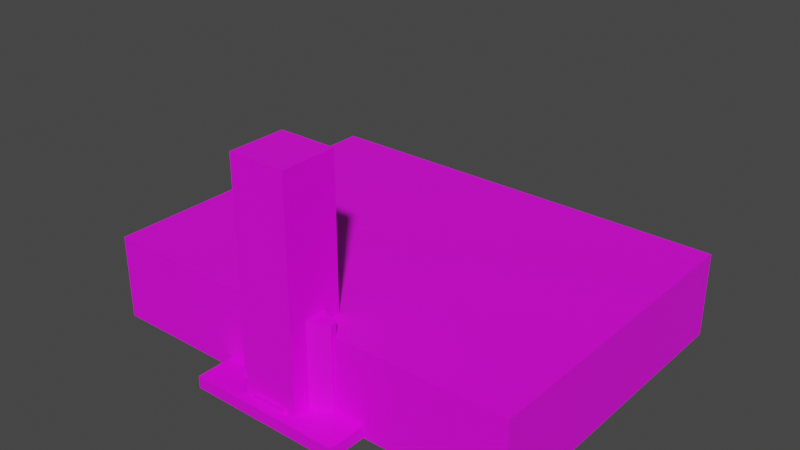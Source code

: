 # Source: placeholders.blend  (saved by Blender 3.1.7; exported with 4.5.12 LTS)
import bpy
from mathutils import Matrix  # noqa: F401  (used for matrix-valued properties, if any)

bpy.ops.wm.read_factory_settings(use_empty=True)
scene = bpy.context.scene
scene.name = 'Scene'

# ---- collections
col_collection = bpy.data.collections.new('Collection'); scene.collection.children.link(col_collection)
col_props = bpy.data.collections.new('Props'); scene.collection.children.link(col_props)

# ---- images (referenced by path relative to the original .blend; pixels are not part of the script)
import os
ASSET_DIR = os.environ.get("B2B_ASSET_DIR", "")  # directory of the original .blend (textures are referenced by path, not embedded)
HERE = os.path.dirname(os.path.abspath(__file__))  # packed textures are extracted next to this script under _unpacked/

def load_image(name, relpath, width, height, colorspace="sRGB"):
    """Load a texture the original file referenced (path relative to the .blend, or extracted next to this script)."""
    p = next((c for c in (os.path.join(HERE, relpath), os.path.join(ASSET_DIR, relpath)) if relpath and os.path.exists(c)), "")
    if p:
        img = bpy.data.images.load(p, check_existing=True)
        img.name = name
    else:  # same state as the original file: an image datablock whose file is absent (Cycles renders it pink)
        img = bpy.data.images.new(name, width, height)
        img.source = "FILE"
        img.filepath = "//" + (relpath or name)
    img.colorspace_settings.name = colorspace
    return img
img_crowd_png = load_image('crowd.png', 'crowd.png', 1024, 1024, 'sRGB')
img_fence_png = load_image('fence.png', 'fence.png', 1024, 1024, 'sRGB')
img_score_board_texture_png = load_image('score_board_texture.png', 'score_board_texture.png', 1024, 1024, 'sRGB')
img_prop_texture_png = load_image('prop_texture.png', 'prop_texture.png', 1024, 1024, 'sRGB')

# ---- materials (node trees are filled in below, after node groups)
mat_crowd = bpy.data.materials.new('crowd')
mat_crowd.use_transparent_shadow = False
mat_fence = bpy.data.materials.new('fence')
mat_fence.alpha_threshold = 0.0
mat_fence.use_backface_culling = True
mat_fence.use_transparent_shadow = False
mat_fence_shadow = bpy.data.materials.new('fence shadow')
mat_fence_shadow.use_backface_culling = True
mat_fence_shadow.use_transparent_shadow = False
mat_scoreboard = bpy.data.materials.new('scoreboard')
mat_scoreboard.use_transparent_shadow = False
mat_scoreboard_shadow = bpy.data.materials.new('scoreboard shadow')
mat_scoreboard_shadow.use_transparent_shadow = False
mat_prop = bpy.data.materials.new('Prop')
mat_prop.use_transparent_shadow = False

# ---- material node trees
mat_crowd.use_nodes = True; mat_crowd.node_tree.nodes.clear()
_N = mat_crowd.node_tree.nodes; _L = mat_crowd.node_tree.links
n0 = _N.new('ShaderNodeBsdfPrincipled'); n0.name = 'Principled BSDF'; n0.location = (10, 300)
n0.distribution = 'GGX'
n0.subsurface_method = 'BURLEY'
n0.inputs[3].default_value = 1.45
n0.inputs[27].default_value = (0.0, 0.0, 0.0, 1.0)
n0.inputs[28].default_value = 1.0
n1 = _N.new('ShaderNodeOutputMaterial'); n1.name = 'Material Output'; n1.location = (300, 300)
n2 = _N.new('ShaderNodeTexImage'); n2.name = 'Image Texture'; n2.location = (-280, 280)
n2.image = img_crowd_png
n2.interpolation = 'Closest'
_L.new(n0.outputs[0], n1.inputs[0])
_L.new(n2.outputs[0], n0.inputs[0])
n1.is_active_output = True
mat_fence.use_nodes = True; mat_fence.node_tree.nodes.clear()
_N = mat_fence.node_tree.nodes; _L = mat_fence.node_tree.links
n0 = _N.new('ShaderNodeBsdfPrincipled'); n0.name = 'Principled BSDF'; n0.location = (10, 300)
n0.distribution = 'GGX'
n0.subsurface_method = 'BURLEY'
n0.inputs[3].default_value = 1.45
n0.inputs[27].default_value = (0.0, 0.0, 0.0, 1.0)
n0.inputs[28].default_value = 1.0
n1 = _N.new('ShaderNodeOutputMaterial'); n1.name = 'Material Output'; n1.location = (300, 300)
n2 = _N.new('ShaderNodeTexImage'); n2.name = 'Image Texture'; n2.location = (-280, 280)
n2.image = img_fence_png
n2.interpolation = 'Closest'
_L.new(n0.outputs[0], n1.inputs[0])
_L.new(n2.outputs[0], n0.inputs[0])
n1.is_active_output = True
mat_fence_shadow.use_nodes = True; mat_fence_shadow.node_tree.nodes.clear()
_N = mat_fence_shadow.node_tree.nodes; _L = mat_fence_shadow.node_tree.links
n0 = _N.new('ShaderNodeBsdfPrincipled'); n0.name = 'Principled BSDF'; n0.location = (10, 300)
n0.distribution = 'GGX'
n0.subsurface_method = 'BURLEY'
n0.inputs[3].default_value = 1.45
n0.inputs[27].default_value = (0.0, 0.0, 0.0, 1.0)
n0.inputs[28].default_value = 1.0
n1 = _N.new('ShaderNodeOutputMaterial'); n1.name = 'Material Output'; n1.location = (300, 300)
n2 = _N.new('ShaderNodeTexImage'); n2.name = 'Image Texture'; n2.location = (-280, 280)
n2.image = img_fence_png
_L.new(n0.outputs[0], n1.inputs[0])
_L.new(n2.outputs[0], n0.inputs[0])
n1.is_active_output = True
mat_scoreboard.use_nodes = True; mat_scoreboard.node_tree.nodes.clear()
_N = mat_scoreboard.node_tree.nodes; _L = mat_scoreboard.node_tree.links
n0 = _N.new('ShaderNodeBsdfPrincipled'); n0.name = 'Principled BSDF'; n0.location = (10, 300)
n0.distribution = 'GGX'
n0.subsurface_method = 'BURLEY'
n0.inputs[3].default_value = 1.45
n0.inputs[27].default_value = (0.0, 0.0, 0.0, 1.0)
n0.inputs[28].default_value = 1.0
n1 = _N.new('ShaderNodeOutputMaterial'); n1.name = 'Material Output'; n1.location = (300, 300)
n2 = _N.new('ShaderNodeTexImage'); n2.name = 'Image Texture'; n2.location = (-280, 280)
n2.image = img_score_board_texture_png
n2.interpolation = 'Closest'
_L.new(n0.outputs[0], n1.inputs[0])
_L.new(n2.outputs[0], n0.inputs[0])
n1.is_active_output = True
mat_scoreboard_shadow.use_nodes = True; mat_scoreboard_shadow.node_tree.nodes.clear()
_N = mat_scoreboard_shadow.node_tree.nodes; _L = mat_scoreboard_shadow.node_tree.links
n0 = _N.new('ShaderNodeBsdfPrincipled'); n0.name = 'Principled BSDF'; n0.location = (10, 300)
n0.distribution = 'GGX'
n0.subsurface_method = 'BURLEY'
n0.inputs[3].default_value = 1.45
n0.inputs[27].default_value = (0.0, 0.0, 0.0, 1.0)
n0.inputs[28].default_value = 1.0
n1 = _N.new('ShaderNodeOutputMaterial'); n1.name = 'Material Output'; n1.location = (300, 300)
n2 = _N.new('ShaderNodeTexImage'); n2.name = 'Image Texture'; n2.location = (-280, 280)
n2.image = img_score_board_texture_png
n2.interpolation = 'Closest'
_L.new(n0.outputs[0], n1.inputs[0])
_L.new(n2.outputs[0], n0.inputs[0])
n1.is_active_output = True
mat_prop.use_nodes = True; mat_prop.node_tree.nodes.clear()
_N = mat_prop.node_tree.nodes; _L = mat_prop.node_tree.links
n0 = _N.new('ShaderNodeBsdfPrincipled'); n0.name = 'Principled BSDF'; n0.location = (10, 300)
n0.distribution = 'GGX'
n0.subsurface_method = 'RANDOM_WALK_SKIN'
n0.inputs[3].default_value = 1.45
n0.inputs[27].default_value = (0.0, 0.0, 0.0, 1.0)
n0.inputs[28].default_value = 1.0
n1 = _N.new('ShaderNodeOutputMaterial'); n1.name = 'Material Output'; n1.location = (300, 300)
n2 = _N.new('ShaderNodeTexImage'); n2.name = 'Image Texture'; n2.location = (-280, 280)
n2.image = img_prop_texture_png
_L.new(n0.outputs[0], n1.inputs[0])
_L.new(n2.outputs[0], n0.inputs[0])
n1.is_active_output = True

# ---- world
world_world = bpy.data.worlds.new('World'); scene.world = world_world
world_world.use_nodes = True; world_world.node_tree.nodes.clear()
_N = world_world.node_tree.nodes; _L = world_world.node_tree.links
n0 = _N.new('ShaderNodeOutputWorld'); n0.name = 'World Output'; n0.location = (300, 300)
n1 = _N.new('ShaderNodeBackground'); n1.name = 'Background'; n1.location = (10, 300)
n1.inputs[0].default_value = (0.05088, 0.05088, 0.05088, 1.0)
_L.new(n1.outputs[0], n0.inputs[0])
n0.is_active_output = True
world_world.color = (0.05088, 0.05088, 0.05088)
world_world.use_sun_shadow = False
world_world.sun_shadow_jitter_overblur = 0.0

# ---- meshes
me_plane_061 = bpy.data.meshes.new('Plane.061')
me_plane_061.from_pydata([(0.0, 5.464e-08, 2.388e-15), (8.0, 5.464e-08, 2.388e-15), (0.0, -5.464e-08, 2.5), (8.0, -5.464e-08, 2.5)], [], [(0, 1, 3, 2)])
_uv = me_plane_061.uv_layers.new(name='UVMap')
_uv.uv.foreach_set('vector', [0.0, 0.0008105, 1.0, 0.0008105, 1.0, 0.5008, 0.0, 0.5008])
me_plane_061.materials.append(mat_crowd)
me_plane_061.use_remesh_fix_poles = True
me_plane_061.use_remesh_preserve_attributes = False
me_plane_061.update()
me_plane_062 = bpy.data.meshes.new('Plane.062')
me_plane_062.from_pydata([(-2.0, 2.186e-08, 0.0), (2.0, 2.186e-08, 0.0), (-2.0, -2.186e-08, 1.0), (2.0, -2.186e-08, 1.0), (-2.0, -0.1413, 0.0), (2.0, -0.1413, 0.0), (-2.0, 0.1413, 0.0), (2.0, 0.1413, 0.0)], [], [(0, 1, 3, 2), (4, 5, 7, 6)])
me_plane_062.polygons.foreach_set('material_index', [0, 1])
_uv = me_plane_062.uv_layers.new(name='UVMap')
_uv.uv.foreach_set('vector', [0.0, 0.0008105, 1.0, 0.0008105, 1.0, 0.223, 0.0, 0.223, 0.0, 0.4547, 1.0, 0.4547, 1.0, 0.5008, 0.0, 0.5008])
me_plane_062.materials.append(mat_fence)
me_plane_062.materials.append(mat_fence_shadow)
me_plane_062.use_remesh_fix_poles = True
me_plane_062.use_remesh_preserve_attributes = False
me_plane_062.update()
me_plane_063 = bpy.data.meshes.new('Plane.063')
me_plane_063.from_pydata([(-2.0, 2.186e-08, 0.0), (2.0, 2.186e-08, 0.0), (-2.0, -2.186e-08, 1.0), (2.0, -2.186e-08, 1.0), (-2.0, -0.1413, 0.0), (2.0, -0.1413, 0.0), (-2.0, 0.1413, 0.0), (2.0, 0.1413, 0.0)], [], [(0, 1, 3, 2), (4, 5, 7, 6)])
me_plane_063.polygons.foreach_set('material_index', [0, 1])
_uv = me_plane_063.uv_layers.new(name='UVMap')
_uv.uv.foreach_set('vector', [0.0, 0.2239, 1.0, 0.2239, 1.0, 0.4461, 0.0, 0.4461, 0.0, 0.4547, 1.0, 0.4547, 1.0, 0.5008, 0.0, 0.5008])
me_plane_063.materials.append(mat_fence)
me_plane_063.materials.append(mat_fence_shadow)
me_plane_063.use_remesh_fix_poles = True
me_plane_063.use_remesh_preserve_attributes = False
me_plane_063.update()
me_cube_001 = bpy.data.meshes.new('Cube.001')
me_cube_001.from_pydata([(-3.0, -0.1, 0.4), (-3.0, -0.1, 1.9), (-3.0, 0.1, 0.4), (-3.0, 0.1, 1.9), (3.0, -0.1, 0.4), (3.0, -0.1, 1.9), (3.0, 0.1, 0.4), (3.0, 0.1, 1.9), (2.375, -0.085, 1.49e-08), (2.375, -0.085, 0.4), (2.375, 0.165, 1.49e-08), (2.375, 0.165, 0.4), (2.625, -0.085, 1.49e-08), (2.625, -0.085, 0.4), (2.625, 0.165, 1.49e-08), (2.625, 0.165, 0.4), (-2.625, -0.085, 1.49e-08), (-2.625, -0.085, 0.4), (-2.625, 0.165, 1.49e-08), (-2.625, 0.165, 0.4), (-2.375, -0.085, 1.49e-08), (-2.375, -0.085, 0.4), (-2.375, 0.165, 1.49e-08), (-2.375, 0.165, 0.4), (-3.0, -0.225, 0.0), (3.0, -0.225, 0.0), (-3.0, 0.225, 0.0), (3.0, 0.225, 0.0), (-1.503, 0.1, 1.9), (1.501, 0.1, 1.9), (1.501, -0.1, 1.9), (-1.503, -0.1, 1.9)], [], [(0, 1, 3, 2), (6, 7, 5, 4), (4, 5, 30, 31, 1, 0), (28, 3, 1, 31), (8, 9, 11, 10), (22, 23, 21, 20), (14, 15, 13, 12), (12, 13, 9, 8), (16, 17, 19, 18), (20, 21, 17, 16), (24, 25, 27, 26), (7, 29, 30, 5), (29, 28, 31, 30)])
me_cube_001.polygons.foreach_set('material_index', [0, 0, 0, 0, 0, 0, 0, 0, 0, 0, 1, 0, 0])
_uv = me_cube_001.uv_layers.new(name='UVMap')
_uv.uv.foreach_set('vector', [0.2539, 0.04964, 0.4974, 0.04964, 0.4974, 0.09847, 0.2539, 0.09847, 0.7512, 0.04868, 0.9976, 0.04868, 0.9976, 0.101, 0.7512, 0.101, 0.9994, 0.1256, 0.9994, 0.4997, 0.7499, 0.4997, 0.2499, 0.4997, 0.0007567, 0.4997, 0.0007567, 0.1256, 0.2529, 0.04971, 0.3152, 0.04971, 0.3152, 0.1006, 0.2529, 0.1006, 0.08295, 0.03252, 0.08295, 0.1249, 0.04185, 0.1249, 0.04185, 0.03252, 0.08298, 0.0326, 0.08298, 0.1255, 0.04229, 0.1255, 0.04229, 0.0326, 0.08288, 0.03252, 0.08288, 0.1249, 0.04177, 0.1249, 0.04177, 0.03252, 0.04177, 0.03252, 0.04177, 0.1249, 0.0006674, 0.1249, 0.0006674, 0.03252, 0.08295, 0.03198, 0.08295, 0.125, 0.04212, 0.125, 0.04212, 0.03198, 0.04136, 0.0322, 0.04136, 0.1251, 0.0004103, 0.1251, 0.0004103, 0.0322, 0.1719, 0.05574, 0.2473, 0.05574, 0.2473, 0.09342, 0.1719, 0.09342, 0.7517, 0.04964, 0.933, 0.04964, 0.933, 0.1002, 0.7517, 0.1002, 0.5031, 0.05026, 0.6647, 0.05026, 0.6647, 0.09897, 0.5031, 0.09897])
me_cube_001.materials.append(mat_scoreboard)
me_cube_001.materials.append(mat_scoreboard_shadow)
me_cube_001.use_remesh_fix_poles = True
me_cube_001.use_remesh_preserve_attributes = False
me_cube_001.update()
me_cube = bpy.data.meshes.new('Cube')
me_cube.from_pydata([(-6.2, -1.6, 0.0), (-6.2, -1.6, 12.5), (-6.2, 1.6, 0.0), (-6.2, 1.6, 12.5), (6.2, -0.3805, 0.0), (6.2, -0.3805, 12.5), (6.2, 0.3805, 0.0), (6.2, 0.3805, 12.5), (3.059, 1.6, 0.0), (3.059, 1.6, 12.5), (3.059, -1.6, 0.0), (3.059, -1.6, 12.5)], [], [(0, 1, 3, 2), (8, 9, 7, 6), (6, 7, 5, 4), (10, 11, 1, 0), (9, 3, 1, 11), (7, 9, 11, 5), (4, 5, 11, 10), (2, 3, 9, 8)])
_uv = me_cube.uv_layers.new(name='UVMap')
_uv.uv.foreach_set('vector', [0.5215, 0.4693, 0.5215, 0.4693, 0.5215, 0.4693, 0.5215, 0.4693, 0.7439, 0.2548, 0.7439, 0.4884, 0.8059, 0.4884, 0.8059, 0.2548, 0.5215, 0.4693, 0.5215, 0.4693, 0.5215, 0.4693, 0.5215, 0.4693, 0.7433, 0.2545, 0.7433, 0.4849, 0.563, 0.4849, 0.563, 0.2545, 0.5215, 0.4693, 0.5215, 0.4693, 0.5215, 0.4693, 0.5215, 0.4693, 0.5215, 0.4693, 0.5215, 0.4693, 0.5215, 0.4693, 0.5215, 0.4693, 0.8045, 0.2545, 0.8045, 0.4849, 0.7433, 0.4849, 0.7433, 0.2545, 0.5611, 0.2548, 0.5611, 0.4884, 0.7439, 0.4884, 0.7439, 0.2548])
me_cube.materials.append(mat_prop)
me_cube.use_remesh_fix_poles = True
me_cube.use_remesh_preserve_attributes = False
me_cube.update()
me_cube_010 = bpy.data.meshes.new('Cube.010')
me_cube_010.from_pydata([(-28.0, 0.0, 0.0), (-28.0, 0.0, 11.0), (-28.0, 41.0, 0.0), (-28.0, 41.0, 11.0), (28.0, 0.0, 0.0), (28.0, 0.0, 11.0), (28.0, 41.0, 0.0), (28.0, 41.0, 11.0)], [], [(0, 1, 3, 2), (2, 3, 7, 6), (6, 7, 5, 4), (4, 5, 1, 0), (7, 3, 1, 5)])
_uv = me_cube_010.uv_layers.new(name='UVMap')
_uv.uv.foreach_set('vector', [0.3252, 0.4748, 0.3252, 0.4748, 0.3252, 0.4748, 0.3252, 0.4748, 0.3252, 0.4748, 0.3252, 0.4748, 0.3252, 0.4748, 0.3252, 0.4748, 0.3252, 0.4748, 0.3252, 0.4748, 0.3252, 0.4748, 0.3252, 0.4748, 0.8047, 0.02765, 0.8047, 0.1747, 0.01376, 0.1747, 0.01376, 0.02765, 0.3252, 0.4748, 0.3252, 0.4748, 0.3252, 0.4748, 0.3252, 0.4748])
me_cube_010.materials.append(mat_prop)
me_cube_010.use_remesh_fix_poles = True
me_cube_010.use_remesh_preserve_attributes = False
me_cube_010.update()
me_cube_011 = bpy.data.meshes.new('Cube.011')
me_cube_011.from_pydata([(-5.6, -1.6, 0.0), (-5.6, -1.6, 3.67), (-5.6, 1.6, 0.0), (-5.6, 1.6, 3.67), (5.6, -0.3043, 0.0), (5.6, -0.3043, 3.67), (5.6, 0.3043, 0.0), (5.6, 0.3043, 3.67), (3.075, 1.6, 0.0), (3.075, 1.6, 3.67), (3.075, -1.6, 0.0), (3.075, -1.6, 3.67)], [], [(0, 1, 3, 2), (8, 9, 7, 6), (6, 7, 5, 4), (10, 11, 1, 0), (9, 3, 1, 11), (7, 9, 11, 5), (4, 5, 11, 10), (2, 3, 9, 8)])
_uv = me_cube_011.uv_layers.new(name='UVMap')
_uv.uv.foreach_set('vector', [0.5347, 0.4827, 0.5347, 0.4827, 0.5347, 0.4827, 0.5347, 0.4827, 0.4883, 0.2368, 0.4883, 0.3075, 0.5397, 0.3075, 0.5397, 0.2368, 0.5347, 0.4827, 0.5347, 0.4827, 0.5347, 0.4827, 0.5347, 0.4827, 0.4935, 0.2367, 0.4935, 0.3076, 0.3165, 0.3076, 0.3165, 0.2367, 0.5347, 0.4827, 0.5347, 0.4827, 0.5347, 0.4827, 0.5347, 0.4827, 0.5347, 0.4827, 0.5347, 0.4827, 0.5347, 0.4827, 0.5347, 0.4827, 0.5451, 0.2367, 0.5451, 0.3076, 0.4935, 0.3076, 0.4935, 0.2367, 0.3118, 0.2368, 0.3118, 0.3075, 0.4883, 0.3075, 0.4883, 0.2368])
me_cube_011.materials.append(mat_prop)
me_cube_011.use_remesh_fix_poles = True
me_cube_011.use_remesh_preserve_attributes = False
me_cube_011.update()
me_cube_012 = bpy.data.meshes.new('Cube.012')
me_cube_012.from_pydata([(-10.0, -5.0, 0.0), (-10.0, -5.0, 1.55), (-10.0, 5.0, 0.0), (-10.0, 5.0, 1.55), (10.0, -5.0, 0.0), (10.0, -5.0, 1.55), (10.0, 5.0, 0.0), (10.0, 5.0, 1.55)], [], [(0, 1, 3, 2), (2, 3, 7, 6), (6, 7, 5, 4), (4, 5, 1, 0), (7, 3, 1, 5)])
_uv = me_cube_012.uv_layers.new(name='UVMap')
_uv.uv.foreach_set('vector', [0.5176, 0.4656, 0.5176, 0.4656, 0.5176, 0.4656, 0.5176, 0.4656, 0.8124, 0.2064, 0.8124, 0.2295, 0.4977, 0.2295, 0.4977, 0.2064, 0.5176, 0.4656, 0.5176, 0.4656, 0.5176, 0.4656, 0.5176, 0.4656, 0.8133, 0.2073, 0.8133, 0.2303, 0.5002, 0.2303, 0.5002, 0.2073, 0.5176, 0.4656, 0.5176, 0.4656, 0.5176, 0.4656, 0.5176, 0.4656])
me_cube_012.materials.append(mat_prop)
me_cube_012.use_remesh_fix_poles = True
me_cube_012.use_remesh_preserve_attributes = False
me_cube_012.update()
me_cube_013 = bpy.data.meshes.new('Cube.013')
me_cube_013.from_pydata([(-1.2, -0.58, 0.0), (-1.2, -0.58, 1.71), (-1.2, 0.58, 0.0), (-1.2, 0.58, 1.71), (1.2, -0.58, 0.0), (1.2, -0.58, 1.71), (1.2, 0.58, 0.0), (1.2, 0.58, 1.71)], [], [(0, 1, 3, 2), (2, 3, 7, 6), (6, 7, 5, 4), (4, 5, 1, 0), (7, 3, 1, 5)])
_uv = me_cube_013.uv_layers.new(name='UVMap')
_uv.uv.foreach_set('vector', [0.3979, 0.4715, 0.3979, 0.4715, 0.3979, 0.4715, 0.3979, 0.4715, 0.3895, 0.3262, 0.3895, 0.4252, 0.5363, 0.4252, 0.5363, 0.3262, 0.3979, 0.4715, 0.3979, 0.4715, 0.3979, 0.4715, 0.3979, 0.4715, 0.5356, 0.3269, 0.5356, 0.4257, 0.3891, 0.4257, 0.3891, 0.3269, 0.3979, 0.4715, 0.3979, 0.4715, 0.3979, 0.4715, 0.3979, 0.4715])
me_cube_013.materials.append(mat_prop)
me_cube_013.use_remesh_fix_poles = True
me_cube_013.use_remesh_preserve_attributes = False
me_cube_013.update()
me_cube_005 = bpy.data.meshes.new('Cube.005')
me_cube_005.from_pydata([(-2.5, -1.46, 0.0), (-2.5, -1.46, 1.489), (-2.5, 1.46, 0.0), (-2.5, 1.46, 2.6), (2.5, -1.46, 0.0), (2.5, -1.46, 1.489), (2.5, 1.46, 0.0), (2.5, 1.46, 2.6)], [], [(0, 1, 3, 2), (2, 3, 7, 6), (6, 7, 5, 4), (4, 5, 1, 0), (7, 3, 1, 5)])
_uv = me_cube_005.uv_layers.new(name='UVMap')
_uv.uv.foreach_set('vector', [0.2064, 0.2449, 0.2064, 0.2875, 0.2948, 0.3194, 0.2948, 0.2449, 0.3481, 0.4621, 0.3481, 0.4621, 0.3481, 0.4621, 0.3481, 0.4621, 0.3014, 0.243, 0.3014, 0.3333, 0.1942, 0.2947, 0.1942, 0.243, 0.3481, 0.4621, 0.3481, 0.4621, 0.3481, 0.4621, 0.3481, 0.4621, 0.3481, 0.4621, 0.3481, 0.4621, 0.3481, 0.4621, 0.3481, 0.4621])
me_cube_005.materials.append(mat_prop)
me_cube_005.use_remesh_fix_poles = True
me_cube_005.use_remesh_preserve_attributes = False
me_cube_005.update()
me_cube_007 = bpy.data.meshes.new('Cube.007')
me_cube_007.from_pydata([(-2.185, -3.965, -0.6681), (-2.185, -3.965, 2.242), (-2.185, 3.965, -0.6681), (-2.185, 3.965, 2.242), (2.185, -3.965, -0.6681), (2.185, -3.965, 2.242), (2.185, 3.965, -0.6681), (2.185, 3.965, 2.242)], [], [(0, 1, 3, 2), (2, 3, 7, 6), (6, 7, 5, 4), (4, 5, 1, 0), (7, 3, 1, 5)])
_uv = me_cube_007.uv_layers.new(name='UVMap')
_uv.uv.foreach_set('vector', [0.3447, 0.3802, 0.3447, 0.3802, 0.3447, 0.3802, 0.3447, 0.3802, 0.3447, 0.3802, 0.3447, 0.3802, 0.3447, 0.3802, 0.3447, 0.3802, 0.3447, 0.3802, 0.3447, 0.3802, 0.3447, 0.3802, 0.3447, 0.3802, 0.3447, 0.3802, 0.3447, 0.3802, 0.3447, 0.3802, 0.3447, 0.3802, 0.1248, 0.4295, 0.02328, 0.4295, 0.02328, 0.2552, 0.1248, 0.2552])
me_cube_007.materials.append(mat_prop)
me_cube_007.use_remesh_fix_poles = True
me_cube_007.use_remesh_preserve_attributes = False
me_cube_007.update()
me_cube_008 = bpy.data.meshes.new('Cube.008')
me_cube_008.from_pydata([(-3.6, -3.6, 0.0), (-3.6, -3.6, 30.1), (-3.6, 3.6, 0.0), (-3.6, 3.6, 30.1), (3.6, -3.6, 0.0), (3.6, -3.6, 30.1), (3.6, 3.6, 0.0), (3.6, 3.6, 30.1)], [], [(0, 1, 3, 2), (2, 3, 7, 6), (6, 7, 5, 4), (4, 5, 1, 0), (7, 3, 1, 5)])
_uv = me_cube_008.uv_layers.new(name='UVMap')
_uv.uv.foreach_set('vector', [0.9737, 0.003883, 0.9737, 0.4957, 0.8494, 0.4957, 0.8494, 0.003883, 0.9725, 0.003883, 0.9725, 0.4957, 0.8482, 0.4957, 0.8482, 0.003883, 0.9727, 0.003883, 0.9727, 0.4957, 0.8484, 0.4957, 0.8484, 0.003883, 0.9738, 0.003883, 0.9738, 0.4957, 0.8495, 0.4957, 0.8495, 0.003883, 0.4879, 0.4688, 0.4879, 0.4688, 0.4879, 0.4688, 0.4879, 0.4688])
me_cube_008.materials.append(mat_prop)
me_cube_008.use_remesh_fix_poles = True
me_cube_008.use_remesh_preserve_attributes = False
me_cube_008.update()
me_cube_009 = bpy.data.meshes.new('Cube.009')
me_cube_009.from_pydata([(-2.5, -2.5, 0.0), (-2.5, -2.5, 5.96), (-2.5, 2.5, 0.0), (-2.5, 2.5, 5.96), (2.5, -2.5, 0.0), (2.5, -2.5, 5.96), (2.5, 2.5, 0.0), (2.5, 2.5, 5.96)], [], [(0, 1, 3, 2), (2, 3, 7, 6), (6, 7, 5, 4), (4, 5, 1, 0), (7, 3, 1, 5)])
_uv = me_cube_009.uv_layers.new(name='UVMap')
_uv.uv.foreach_set('vector', [0.2621, 0.3303, 0.2621, 0.4536, 0.1528, 0.4536, 0.1528, 0.3303, 0.2623, 0.3303, 0.2623, 0.4536, 0.153, 0.4536, 0.153, 0.3303, 0.2622, 0.3303, 0.2622, 0.4536, 0.1529, 0.4536, 0.1529, 0.3303, 0.2623, 0.3303, 0.2623, 0.4536, 0.1529, 0.4536, 0.1529, 0.3303, 0.154, 0.4515, 0.2613, 0.4515, 0.2613, 0.4831, 0.154, 0.4831])
me_cube_009.materials.append(mat_prop)
me_cube_009.use_remesh_fix_poles = True
me_cube_009.use_remesh_preserve_attributes = False
me_cube_009.update()
me_cube_002 = bpy.data.meshes.new('Cube.002')
me_cube_002.from_pydata([(-0.5, -0.5, 0.0), (-0.5, -0.5, 1.0), (-0.5, 0.5, 0.0), (-0.5, 0.5, 1.0), (0.5, -0.5, 0.0), (0.5, -0.5, 1.0), (0.5, 0.5, 0.0), (0.5, 0.5, 1.0)], [], [(0, 1, 3, 2), (2, 3, 7, 6), (6, 7, 5, 4), (4, 5, 1, 0), (7, 3, 1, 5)])
_uv = me_cube_002.uv_layers.new(name='UVMap')
_uv.uv.foreach_set('vector', [0.2839, 0.5022, 0.2839, 0.7137, -0.0006164, 0.7137, -0.0006164, 0.5022, 0.5652, 0.5004, 0.5652, 0.708, 0.2861, 0.708, 0.2861, 0.5004, 0.2816, 0.5021, 0.2816, 0.7118, -0.0004179, 0.7118, -0.0004179, 0.5021, 0.564, 0.5001, 0.564, 0.7177, 0.2871, 0.7177, 0.2871, 0.5001, 0.3377, 0.4636, 0.3377, 0.4636, 0.3377, 0.4636, 0.3377, 0.4636])
me_cube_002.materials.append(mat_prop)
me_cube_002.use_remesh_fix_poles = True
me_cube_002.use_remesh_preserve_attributes = False
me_cube_002.update()

# ---- objects
ob_crowd = bpy.data.objects.new('Crowd', me_plane_061)
ob_fence = bpy.data.objects.new('fence', me_plane_062)
ob_fence_02 = bpy.data.objects.new('fence.02', me_plane_063)
ob_scoreboard = bpy.data.objects.new('scoreboard', me_cube_001)
ob_boat02 = bpy.data.objects.new('boat02', me_cube)
ob_pavilion = bpy.data.objects.new('pavilion', me_cube_010)
ob_boat01 = bpy.data.objects.new('boat01', me_cube_011)
ob_bridge = bpy.data.objects.new('bridge', me_cube_012)
ob_cart = bpy.data.objects.new('cart', me_cube_013)
ob_driving_shed = bpy.data.objects.new('driving_shed', me_cube_005)
ob_jetty = bpy.data.objects.new('jetty', me_cube_007)
ob_lighthouse = bpy.data.objects.new('lighthouse', me_cube_008)
ob_view_platform = bpy.data.objects.new('view platform', me_cube_009)
ob_beach_hut = bpy.data.objects.new('beach hut', me_cube_002)
ob_smoke_particles = bpy.data.objects.new('smoke_particles', None)
ob_torch_particles = bpy.data.objects.new('torch_particles', None)
ob_lava_particles = bpy.data.objects.new('lava_particles', None)

# ---- transforms, parenting, visibility, modifiers, constraints
ob_crowd.location = (0.0, 0.0, 0.0)
ob_crowd.scale = (0.75, 0.75, 0.75)
ob_fence.location = (0.0, 0.0, 0.0)
ob_fence_02.location = (0.0, 0.0, 0.0)
ob_scoreboard.location = (0.0, 0.0, 0.0)
ob_boat02.location = (0.0, 0.0, 0.0)
ob_pavilion.location = (0.0, 0.0, 0.0)
ob_boat01.location = (0.0, 0.0, 0.0)
ob_bridge.location = (0.0, 0.0, 0.0)
ob_cart.location = (0.0, 0.0, 0.0)
ob_driving_shed.location = (0.0, 0.0, 0.0)
ob_jetty.location = (0.0, 0.0, 0.0)
ob_lighthouse.location = (0.0, 0.0, 0.0)
ob_view_platform.location = (0.0, 0.0, 0.0)
ob_beach_hut.location = (0.0, 0.0, 0.0)
ob_beach_hut.scale = (7.0, 7.0, 5.5)
ob_smoke_particles.location = (37.48, -5.806, 0.0)
ob_torch_particles.location = (33.78, -5.782, 0.0)
ob_lava_particles.location = (41.12, -5.83, 0.0)

# ---- collection membership
col_props.objects.link(ob_crowd)
col_props.objects.link(ob_fence)
col_props.objects.link(ob_fence_02)
col_props.objects.link(ob_scoreboard)
col_props.objects.link(ob_boat02)
col_props.objects.link(ob_pavilion)
col_props.objects.link(ob_boat01)
col_props.objects.link(ob_bridge)
col_props.objects.link(ob_cart)
col_props.objects.link(ob_driving_shed)
col_props.objects.link(ob_jetty)
col_props.objects.link(ob_lighthouse)
col_props.objects.link(ob_view_platform)
col_props.objects.link(ob_beach_hut)
col_props.objects.link(ob_smoke_particles)
col_props.objects.link(ob_torch_particles)
col_props.objects.link(ob_lava_particles)

# ---- scene / render settings (as saved in the file)
scene.frame_start = 0; scene.frame_end = 59; scene.frame_set(36)
scene.render.engine = 'BLENDER_EEVEE_NEXT'
scene.cycles.use_denoising = False
scene.cycles.samples = 128
scene.cycles.sampling_pattern = 'TABULATED_SOBOL'
scene.cycles.use_adaptive_sampling = False
scene.cycles.use_light_tree = False
scene.view_settings.view_transform = 'Filmic'
bpy.context.view_layer.update()

# ---- added for rendering (the .blend has no active camera and no usable light): camera, sun
cam_auto = bpy.data.cameras.new('AutoCamera')
cam_auto.lens = 50.0
cam_auto.sensor_width = 36.0
cam_auto.clip_end = 1278.42
ob_auto_camera = bpy.data.objects.new('AutoCamera', cam_auto)
scene.collection.objects.link(ob_auto_camera)
ob_auto_camera.location = (72.8445, -69.4134, 72.9915)
ob_auto_camera.rotation_euler = (1.09748, -7.21219e-08, 0.694738)
scene.camera = ob_auto_camera
light_auto_sun = bpy.data.lights.new('AutoSun', 'SUN')
light_auto_sun.energy = 3.0
light_auto_sun.angle = 0.0523599
ob_auto_sun = bpy.data.objects.new('AutoSun', light_auto_sun)
scene.collection.objects.link(ob_auto_sun)
ob_auto_sun.rotation_euler = (0.872665, 0.174533, 0.523599)
bpy.context.view_layer.update()
